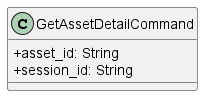

The diagram above was rendered by PlantUML. Its source (embedded in the PNG):
@startuml
skinparam classAttributeIconSize 0
      class GetAssetDetailCommand {
        + asset_id: String
        + session_id: String
    }

@enduml